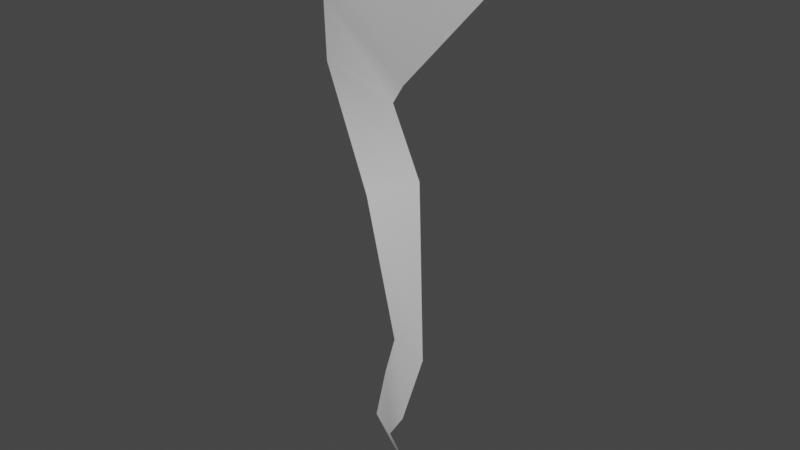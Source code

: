 # Source: LightingMesh.blend  (saved by Blender 3.4.6; exported with 4.5.12 LTS)
import bpy
from mathutils import Matrix  # noqa: F401  (used for matrix-valued properties, if any)

bpy.ops.wm.read_factory_settings(use_empty=True)
scene = bpy.context.scene
scene.name = 'Scene'

# ---- collections
col_collection = bpy.data.collections.new('Collection'); scene.collection.children.link(col_collection)

# ---- world
world_world = bpy.data.worlds.new('World'); scene.world = world_world
world_world.use_nodes = True; world_world.node_tree.nodes.clear()
_N = world_world.node_tree.nodes; _L = world_world.node_tree.links
n0 = _N.new('ShaderNodeOutputWorld'); n0.name = 'World Output'; n0.location = (300, 300)
n1 = _N.new('ShaderNodeBackground'); n1.name = 'Background'; n1.location = (10, 300)
n1.inputs[0].default_value = (0.05088, 0.05088, 0.05088, 1.0)
_L.new(n1.outputs[0], n0.inputs[0])
n0.is_active_output = True
world_world.color = (0.05088, 0.05088, 0.05088)
world_world.use_sun_shadow = False
world_world.sun_shadow_jitter_overblur = 0.0

# ---- meshes
me_beziercurve = bpy.data.meshes.new('BezierCurve')
me_beziercurve.from_pydata([(-1.061, -0.1364, -0.1364), (-1.059, 0.08716, 0.1519), (-0.6028, 0.09054, -0.3754), (-0.4865, 0.2563, -0.0766), (0.627, 0.2639, -1.052), (0.3434, 0.45, -0.3888), (2.576, 0.6116, -0.3986), (1.356, 0.7103, 0.2988), (4.296, 1.219, 0.4467), (4.379, 1.612, 1.708), (7.312, -0.1879, -1.709), (8.453, 0.1216, 0.3603), (10.08, -1.848, -4.624), (9.754, -1.121, -1.56), (12.25, -1.131, -4.001), (10.67, -0.3656, -0.5884), (14.78, -0.9604, -3.643), (14.78, 0.9112, 3.658)], [], [(1, 3, 2, 0), (3, 5, 4, 2), (5, 7, 6, 4), (7, 9, 8, 6), (9, 11, 10, 8), (11, 13, 12, 10), (13, 15, 14, 12), (15, 17, 16, 14)])
me_beziercurve.polygons.foreach_set('use_smooth', [True] * 8)
_uv = me_beziercurve.uv_layers.new(name='UVMap')
_uv.uv.foreach_set('vector', [1.0, 0.0, 0.875, 0.0, 0.875, 1.0, 1.0, 1.0, 0.875, 0.0, 0.75, 0.0, 0.75, 1.0, 0.875, 1.0, 0.75, 0.0, 0.625, 0.0, 0.625, 1.0, 0.75, 1.0, 0.625, 0.0, 0.5, 0.0, 0.5, 1.0, 0.625, 1.0, 0.5, 0.0, 0.375, 0.0, 0.375, 1.0, 0.5, 1.0, 0.375, 0.0, 0.25, 0.0, 0.25, 1.0, 0.375, 1.0, 0.25, 0.0, 0.125, 0.0, 0.125, 1.0, 0.25, 1.0, 0.125, 0.0, 0.0, 0.0, 0.0, 1.0, 0.125, 1.0])
me_beziercurve.auto_texspace = False
me_beziercurve.update()

# ---- objects
ob_beziercurve = bpy.data.objects.new('BezierCurve', me_beziercurve)

# ---- transforms, parenting, visibility, modifiers, constraints
ob_beziercurve.location = (0.0, 0.0, 1.0)
ob_beziercurve.rotation_euler = (3.142, -1.571, 0.0)

# ---- collection membership
col_collection.objects.link(ob_beziercurve)

# ---- scene / render settings (as saved in the file)
scene.frame_start = 1; scene.frame_end = 250; scene.frame_set(1)
scene.render.engine = 'BLENDER_EEVEE_NEXT'
scene.cycles.sampling_pattern = 'TABULATED_SOBOL'
scene.cycles.use_light_tree = False
scene.view_settings.view_transform = 'Filmic'
bpy.context.view_layer.update()

# ---- added for rendering (the .blend has no active camera and no usable light): camera, sun
cam_auto = bpy.data.cameras.new('AutoCamera')
cam_auto.lens = 50.0
cam_auto.sensor_width = 36.0
cam_auto.clip_end = 1000.0
ob_auto_camera = bpy.data.objects.new('AutoCamera', cam_auto)
scene.collection.objects.link(ob_auto_camera)
ob_auto_camera.location = (16.3601, -20.0942, 21.3321)
ob_auto_camera.rotation_euler = (1.09748, -7.21219e-08, 0.694738)
scene.camera = ob_auto_camera
light_auto_sun = bpy.data.lights.new('AutoSun', 'SUN')
light_auto_sun.energy = 3.0
light_auto_sun.angle = 0.0523599
ob_auto_sun = bpy.data.objects.new('AutoSun', light_auto_sun)
scene.collection.objects.link(ob_auto_sun)
ob_auto_sun.rotation_euler = (0.872665, 0.174533, 0.523599)
bpy.context.view_layer.update()
